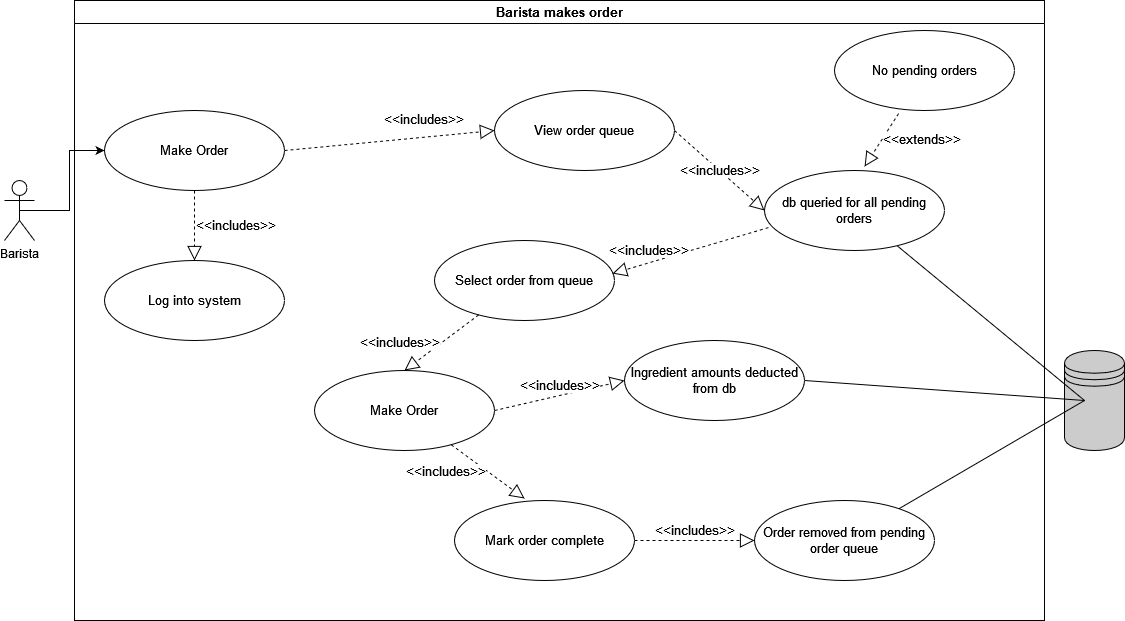

The diagram above was exported from draw.io. Its source (the exported page's mxGraphModel, read from the mxfile embedded in the PNG):
<mxGraphModel dx="2912" dy="1140" grid="1" gridSize="10" guides="1" tooltips="1" connect="1" arrows="1" fold="1" page="1" pageScale="1" pageWidth="850" pageHeight="1100" background="#FFFFFF" math="0" shadow="0">
  <root>
    <mxCell id="0" />
    <mxCell id="1" parent="0" />
    <mxCell id="Ile5lhUTB38qK5jOEdgK-23" style="edgeStyle=orthogonalEdgeStyle;rounded=0;orthogonalLoop=1;jettySize=auto;html=1;exitX=0.5;exitY=0.5;exitDx=0;exitDy=0;exitPerimeter=0;entryX=0;entryY=0.5;entryDx=0;entryDy=0;fontSize=13;" edge="1" parent="1" source="Ile5lhUTB38qK5jOEdgK-1" target="Ile5lhUTB38qK5jOEdgK-7">
      <mxGeometry relative="1" as="geometry" />
    </mxCell>
    <mxCell id="Ile5lhUTB38qK5jOEdgK-1" value="Barista" style="shape=umlActor;verticalLabelPosition=bottom;verticalAlign=top;html=1;outlineConnect=0;" vertex="1" parent="1">
      <mxGeometry x="-300" y="260" width="30" height="60" as="geometry" />
    </mxCell>
    <mxCell id="Ile5lhUTB38qK5jOEdgK-13" value="Barista makes order" style="swimlane;fontSize=13;" vertex="1" parent="1">
      <mxGeometry x="-230" y="80" width="970" height="620" as="geometry" />
    </mxCell>
    <mxCell id="Ile5lhUTB38qK5jOEdgK-7" value="Make Order" style="ellipse;whiteSpace=wrap;html=1;fontSize=13;" vertex="1" parent="Ile5lhUTB38qK5jOEdgK-13">
      <mxGeometry x="30" y="110" width="180" height="80" as="geometry" />
    </mxCell>
    <mxCell id="Ile5lhUTB38qK5jOEdgK-17" value="db queried for all pending orders" style="ellipse;whiteSpace=wrap;html=1;fontSize=13;" vertex="1" parent="Ile5lhUTB38qK5jOEdgK-13">
      <mxGeometry x="690" y="170" width="180" height="80" as="geometry" />
    </mxCell>
    <mxCell id="Ile5lhUTB38qK5jOEdgK-18" value="Ingredient amounts deducted from db" style="ellipse;whiteSpace=wrap;html=1;fontSize=13;" vertex="1" parent="Ile5lhUTB38qK5jOEdgK-13">
      <mxGeometry x="550" y="340" width="180" height="80" as="geometry" />
    </mxCell>
    <mxCell id="Ile5lhUTB38qK5jOEdgK-20" value="Order removed from pending order queue" style="ellipse;whiteSpace=wrap;html=1;fontSize=13;" vertex="1" parent="Ile5lhUTB38qK5jOEdgK-13">
      <mxGeometry x="680" y="500" width="180" height="80" as="geometry" />
    </mxCell>
    <mxCell id="Ile5lhUTB38qK5jOEdgK-25" value="&amp;lt;&amp;lt;includes&amp;gt;&amp;gt;" style="endArrow=block;dashed=1;endFill=0;endSize=12;html=1;rounded=0;fontSize=13;exitX=0.5;exitY=1;exitDx=0;exitDy=0;entryX=0.5;entryY=0;entryDx=0;entryDy=0;labelPosition=right;verticalLabelPosition=middle;align=left;verticalAlign=middle;" edge="1" parent="Ile5lhUTB38qK5jOEdgK-13" source="Ile5lhUTB38qK5jOEdgK-7">
      <mxGeometry width="160" relative="1" as="geometry">
        <mxPoint x="150" y="220" as="sourcePoint" />
        <mxPoint x="120" y="260" as="targetPoint" />
      </mxGeometry>
    </mxCell>
    <mxCell id="Ile5lhUTB38qK5jOEdgK-33" value="&amp;lt;&amp;lt;includes&amp;gt;&amp;gt;" style="endArrow=block;dashed=1;endFill=0;endSize=12;html=1;rounded=0;fontSize=13;exitX=1;exitY=0.5;exitDx=0;exitDy=0;labelPosition=center;verticalLabelPosition=top;align=center;verticalAlign=bottom;entryX=0;entryY=0.5;entryDx=0;entryDy=0;" edge="1" parent="Ile5lhUTB38qK5jOEdgK-13" source="Ile5lhUTB38qK5jOEdgK-7" target="Ile5lhUTB38qK5jOEdgK-49">
      <mxGeometry x="0.3316" y="8" width="160" relative="1" as="geometry">
        <mxPoint x="250" y="130" as="sourcePoint" />
        <mxPoint x="296.37737574524726" y="176.99292992038977" as="targetPoint" />
        <mxPoint as="offset" />
      </mxGeometry>
    </mxCell>
    <mxCell id="Ile5lhUTB38qK5jOEdgK-49" value="View order queue" style="ellipse;whiteSpace=wrap;html=1;fontSize=13;" vertex="1" parent="Ile5lhUTB38qK5jOEdgK-13">
      <mxGeometry x="420" y="90" width="180" height="80" as="geometry" />
    </mxCell>
    <mxCell id="Ile5lhUTB38qK5jOEdgK-50" value="Select order from queue" style="ellipse;whiteSpace=wrap;html=1;fontSize=13;" vertex="1" parent="Ile5lhUTB38qK5jOEdgK-13">
      <mxGeometry x="360" y="240" width="180" height="80" as="geometry" />
    </mxCell>
    <mxCell id="Ile5lhUTB38qK5jOEdgK-51" value="Make Order" style="ellipse;whiteSpace=wrap;html=1;fontSize=13;" vertex="1" parent="Ile5lhUTB38qK5jOEdgK-13">
      <mxGeometry x="240" y="370" width="180" height="80" as="geometry" />
    </mxCell>
    <mxCell id="Ile5lhUTB38qK5jOEdgK-52" value="Mark order complete" style="ellipse;whiteSpace=wrap;html=1;fontSize=13;" vertex="1" parent="Ile5lhUTB38qK5jOEdgK-13">
      <mxGeometry x="380" y="500" width="180" height="80" as="geometry" />
    </mxCell>
    <mxCell id="Ile5lhUTB38qK5jOEdgK-53" value="&amp;lt;&amp;lt;includes&amp;gt;&amp;gt;" style="endArrow=block;dashed=1;endFill=0;endSize=12;html=1;rounded=0;fontSize=13;exitX=1;exitY=0.5;exitDx=0;exitDy=0;entryX=0;entryY=0.5;entryDx=0;entryDy=0;" edge="1" parent="Ile5lhUTB38qK5jOEdgK-13" source="Ile5lhUTB38qK5jOEdgK-49" target="Ile5lhUTB38qK5jOEdgK-17">
      <mxGeometry width="160" relative="1" as="geometry">
        <mxPoint x="620" y="110" as="sourcePoint" />
        <mxPoint x="780" y="110" as="targetPoint" />
      </mxGeometry>
    </mxCell>
    <mxCell id="Ile5lhUTB38qK5jOEdgK-54" value="&amp;lt;&amp;lt;includes&amp;gt;&amp;gt;" style="endArrow=block;dashed=1;endFill=0;endSize=12;html=1;rounded=0;fontSize=13;exitX=0.022;exitY=0.713;exitDx=0;exitDy=0;exitPerimeter=0;entryX=0.989;entryY=0.413;entryDx=0;entryDy=0;labelPosition=left;verticalLabelPosition=middle;align=right;verticalAlign=middle;entryPerimeter=0;" edge="1" parent="Ile5lhUTB38qK5jOEdgK-13" source="Ile5lhUTB38qK5jOEdgK-17" target="Ile5lhUTB38qK5jOEdgK-50">
      <mxGeometry width="160" relative="1" as="geometry">
        <mxPoint x="210" y="250" as="sourcePoint" />
        <mxPoint x="370" y="250" as="targetPoint" />
      </mxGeometry>
    </mxCell>
    <mxCell id="Ile5lhUTB38qK5jOEdgK-55" value="&amp;lt;&amp;lt;includes&amp;gt;&amp;gt;" style="endArrow=block;dashed=1;endFill=0;endSize=12;html=1;rounded=0;fontSize=13;entryX=0.5;entryY=0;entryDx=0;entryDy=0;labelPosition=left;verticalLabelPosition=middle;align=right;verticalAlign=middle;" edge="1" parent="Ile5lhUTB38qK5jOEdgK-13" source="Ile5lhUTB38qK5jOEdgK-50" target="Ile5lhUTB38qK5jOEdgK-51">
      <mxGeometry width="160" relative="1" as="geometry">
        <mxPoint x="250" y="310" as="sourcePoint" />
        <mxPoint x="410" y="310" as="targetPoint" />
      </mxGeometry>
    </mxCell>
    <mxCell id="Ile5lhUTB38qK5jOEdgK-56" value="&amp;lt;&amp;lt;includes&amp;gt;&amp;gt;" style="endArrow=block;dashed=1;endFill=0;endSize=12;html=1;rounded=0;fontSize=13;entryX=0.389;entryY=-0.025;entryDx=0;entryDy=0;entryPerimeter=0;labelPosition=left;verticalLabelPosition=middle;align=right;verticalAlign=middle;" edge="1" parent="Ile5lhUTB38qK5jOEdgK-13" source="Ile5lhUTB38qK5jOEdgK-51" target="Ile5lhUTB38qK5jOEdgK-52">
      <mxGeometry width="160" relative="1" as="geometry">
        <mxPoint x="80" y="440" as="sourcePoint" />
        <mxPoint x="240" y="440" as="targetPoint" />
      </mxGeometry>
    </mxCell>
    <mxCell id="Ile5lhUTB38qK5jOEdgK-57" value="&amp;lt;&amp;lt;includes&amp;gt;&amp;gt;" style="endArrow=block;dashed=1;endFill=0;endSize=12;html=1;rounded=0;fontSize=13;exitX=1;exitY=0.5;exitDx=0;exitDy=0;entryX=0;entryY=0.5;entryDx=0;entryDy=0;labelPosition=center;verticalLabelPosition=top;align=center;verticalAlign=bottom;" edge="1" parent="Ile5lhUTB38qK5jOEdgK-13" source="Ile5lhUTB38qK5jOEdgK-51" target="Ile5lhUTB38qK5jOEdgK-18">
      <mxGeometry width="160" relative="1" as="geometry">
        <mxPoint x="440" y="430" as="sourcePoint" />
        <mxPoint x="600" y="430" as="targetPoint" />
      </mxGeometry>
    </mxCell>
    <mxCell id="Ile5lhUTB38qK5jOEdgK-58" value="&amp;lt;&amp;lt;includes&amp;gt;&amp;gt;" style="endArrow=block;dashed=1;endFill=0;endSize=12;html=1;rounded=0;fontSize=13;entryX=0;entryY=0.5;entryDx=0;entryDy=0;labelPosition=center;verticalLabelPosition=top;align=center;verticalAlign=bottom;" edge="1" parent="Ile5lhUTB38qK5jOEdgK-13" source="Ile5lhUTB38qK5jOEdgK-52" target="Ile5lhUTB38qK5jOEdgK-20">
      <mxGeometry width="160" relative="1" as="geometry">
        <mxPoint x="570" y="490" as="sourcePoint" />
        <mxPoint x="730" y="490" as="targetPoint" />
      </mxGeometry>
    </mxCell>
    <mxCell id="Ile5lhUTB38qK5jOEdgK-60" value="Log into system" style="ellipse;whiteSpace=wrap;html=1;fontSize=13;" vertex="1" parent="Ile5lhUTB38qK5jOEdgK-13">
      <mxGeometry x="30" y="260" width="180" height="80" as="geometry" />
    </mxCell>
    <mxCell id="Ile5lhUTB38qK5jOEdgK-61" value="No pending orders" style="ellipse;whiteSpace=wrap;html=1;fontSize=13;" vertex="1" parent="Ile5lhUTB38qK5jOEdgK-13">
      <mxGeometry x="760" y="30" width="180" height="80" as="geometry" />
    </mxCell>
    <mxCell id="Ile5lhUTB38qK5jOEdgK-62" value="&amp;lt;&amp;lt;extends&amp;gt;&amp;gt;" style="endArrow=block;dashed=1;endFill=0;endSize=12;html=1;rounded=0;fontSize=13;exitX=0.356;exitY=1.038;exitDx=0;exitDy=0;exitPerimeter=0;entryX=0.556;entryY=-0.05;entryDx=0;entryDy=0;entryPerimeter=0;labelPosition=right;verticalLabelPosition=middle;align=left;verticalAlign=middle;" edge="1" parent="Ile5lhUTB38qK5jOEdgK-13" source="Ile5lhUTB38qK5jOEdgK-61" target="Ile5lhUTB38qK5jOEdgK-17">
      <mxGeometry width="160" relative="1" as="geometry">
        <mxPoint x="830" y="150" as="sourcePoint" />
        <mxPoint x="990" y="150" as="targetPoint" />
      </mxGeometry>
    </mxCell>
    <mxCell id="Ile5lhUTB38qK5jOEdgK-21" value="" style="shape=datastore;whiteSpace=wrap;html=1;fontSize=13;fillColor=#CCCCCC;" vertex="1" parent="1">
      <mxGeometry x="760" y="430" width="60" height="100" as="geometry" />
    </mxCell>
    <mxCell id="Ile5lhUTB38qK5jOEdgK-44" value="" style="endArrow=none;html=1;rounded=0;fontSize=13;" edge="1" parent="1" target="Ile5lhUTB38qK5jOEdgK-17">
      <mxGeometry width="50" height="50" relative="1" as="geometry">
        <mxPoint x="780" y="480" as="sourcePoint" />
        <mxPoint x="810" y="330" as="targetPoint" />
      </mxGeometry>
    </mxCell>
    <mxCell id="Ile5lhUTB38qK5jOEdgK-45" value="" style="endArrow=none;html=1;rounded=0;fontSize=13;entryX=1;entryY=0.5;entryDx=0;entryDy=0;" edge="1" parent="1" target="Ile5lhUTB38qK5jOEdgK-18">
      <mxGeometry width="50" height="50" relative="1" as="geometry">
        <mxPoint x="780" y="480" as="sourcePoint" />
        <mxPoint x="668.9612610789059" y="337.87241833395365" as="targetPoint" />
      </mxGeometry>
    </mxCell>
    <mxCell id="Ile5lhUTB38qK5jOEdgK-47" value="" style="endArrow=none;html=1;rounded=0;fontSize=13;" edge="1" parent="1" target="Ile5lhUTB38qK5jOEdgK-20">
      <mxGeometry width="50" height="50" relative="1" as="geometry">
        <mxPoint x="780" y="480" as="sourcePoint" />
        <mxPoint x="730" y="520" as="targetPoint" />
      </mxGeometry>
    </mxCell>
    <mxCell id="Ile5lhUTB38qK5jOEdgK-48" value="Untitled Layer" parent="0" />
  </root>
</mxGraphModel>